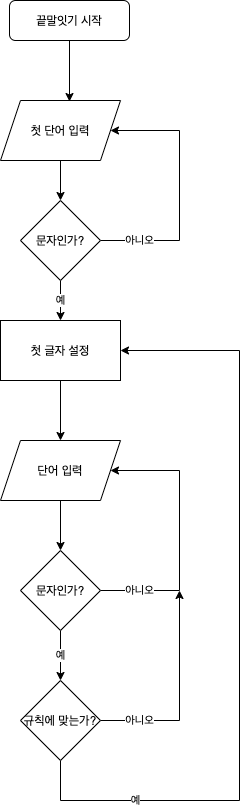

The diagram above was exported from draw.io. Its source (the exported page's mxGraphModel, read from the mxfile embedded in the PNG):
<mxGraphModel dx="946" dy="623" grid="1" gridSize="10" guides="1" tooltips="1" connect="1" arrows="1" fold="1" page="1" pageScale="1" pageWidth="827" pageHeight="1169" math="0" shadow="0">
  <root>
    <mxCell id="WIyWlLk6GJQsqaUBKTNV-0" />
    <mxCell id="WIyWlLk6GJQsqaUBKTNV-1" parent="WIyWlLk6GJQsqaUBKTNV-0" />
    <mxCell id="IiYEw5zkBM-A2O__mtax-2" style="edgeStyle=orthogonalEdgeStyle;rounded=0;orthogonalLoop=1;jettySize=auto;html=1;exitX=0.5;exitY=1;exitDx=0;exitDy=0;entryX=0.575;entryY=0.017;entryDx=0;entryDy=0;entryPerimeter=0;" parent="WIyWlLk6GJQsqaUBKTNV-1" source="WIyWlLk6GJQsqaUBKTNV-3" target="IiYEw5zkBM-A2O__mtax-0" edge="1">
      <mxGeometry relative="1" as="geometry" />
    </mxCell>
    <mxCell id="WIyWlLk6GJQsqaUBKTNV-3" value="끝말잇기 시작" style="rounded=1;whiteSpace=wrap;html=1;fontSize=12;glass=0;strokeWidth=1;shadow=0;" parent="WIyWlLk6GJQsqaUBKTNV-1" vertex="1">
      <mxGeometry x="160" y="80" width="120" height="40" as="geometry" />
    </mxCell>
    <mxCell id="IiYEw5zkBM-A2O__mtax-3" style="edgeStyle=orthogonalEdgeStyle;rounded=0;orthogonalLoop=1;jettySize=auto;html=1;exitX=0.5;exitY=1;exitDx=0;exitDy=0;" parent="WIyWlLk6GJQsqaUBKTNV-1" source="IiYEw5zkBM-A2O__mtax-0" target="IiYEw5zkBM-A2O__mtax-4" edge="1">
      <mxGeometry relative="1" as="geometry">
        <mxPoint x="211" y="280" as="targetPoint" />
      </mxGeometry>
    </mxCell>
    <mxCell id="IiYEw5zkBM-A2O__mtax-0" value="첫 단어 입력" style="shape=parallelogram;perimeter=parallelogramPerimeter;whiteSpace=wrap;html=1;fixedSize=1;" parent="WIyWlLk6GJQsqaUBKTNV-1" vertex="1">
      <mxGeometry x="151" y="180" width="120" height="60" as="geometry" />
    </mxCell>
    <mxCell id="IiYEw5zkBM-A2O__mtax-5" value="예" style="edgeStyle=orthogonalEdgeStyle;rounded=0;orthogonalLoop=1;jettySize=auto;html=1;exitX=0.5;exitY=1;exitDx=0;exitDy=0;" parent="WIyWlLk6GJQsqaUBKTNV-1" source="IiYEw5zkBM-A2O__mtax-4" edge="1">
      <mxGeometry relative="1" as="geometry">
        <mxPoint x="211" y="400" as="targetPoint" />
      </mxGeometry>
    </mxCell>
    <mxCell id="IiYEw5zkBM-A2O__mtax-8" value="아니오" style="edgeStyle=orthogonalEdgeStyle;rounded=0;orthogonalLoop=1;jettySize=auto;html=1;exitX=1;exitY=0.5;exitDx=0;exitDy=0;entryX=1;entryY=0.5;entryDx=0;entryDy=0;" parent="WIyWlLk6GJQsqaUBKTNV-1" source="IiYEw5zkBM-A2O__mtax-4" target="IiYEw5zkBM-A2O__mtax-0" edge="1">
      <mxGeometry x="-0.6977" relative="1" as="geometry">
        <mxPoint x="320" y="210" as="targetPoint" />
        <Array as="points">
          <mxPoint x="330" y="320" />
          <mxPoint x="330" y="210" />
        </Array>
        <mxPoint as="offset" />
      </mxGeometry>
    </mxCell>
    <mxCell id="IiYEw5zkBM-A2O__mtax-4" value="문자인가?" style="rhombus;whiteSpace=wrap;html=1;" parent="WIyWlLk6GJQsqaUBKTNV-1" vertex="1">
      <mxGeometry x="171" y="280" width="80" height="80" as="geometry" />
    </mxCell>
    <mxCell id="IiYEw5zkBM-A2O__mtax-11" style="edgeStyle=orthogonalEdgeStyle;rounded=0;orthogonalLoop=1;jettySize=auto;html=1;exitX=0.5;exitY=1;exitDx=0;exitDy=0;entryX=0.5;entryY=0;entryDx=0;entryDy=0;" parent="WIyWlLk6GJQsqaUBKTNV-1" source="IiYEw5zkBM-A2O__mtax-9" target="IiYEw5zkBM-A2O__mtax-10" edge="1">
      <mxGeometry relative="1" as="geometry" />
    </mxCell>
    <mxCell id="IiYEw5zkBM-A2O__mtax-9" value="단어 입력" style="shape=parallelogram;perimeter=parallelogramPerimeter;whiteSpace=wrap;html=1;fixedSize=1;" parent="WIyWlLk6GJQsqaUBKTNV-1" vertex="1">
      <mxGeometry x="151" y="520" width="120" height="60" as="geometry" />
    </mxCell>
    <mxCell id="IiYEw5zkBM-A2O__mtax-12" value="아니오" style="edgeStyle=orthogonalEdgeStyle;rounded=0;orthogonalLoop=1;jettySize=auto;html=1;exitX=1;exitY=0.5;exitDx=0;exitDy=0;entryX=1;entryY=0.5;entryDx=0;entryDy=0;" parent="WIyWlLk6GJQsqaUBKTNV-1" source="IiYEw5zkBM-A2O__mtax-10" target="IiYEw5zkBM-A2O__mtax-9" edge="1">
      <mxGeometry x="-0.709" relative="1" as="geometry">
        <Array as="points">
          <mxPoint x="330" y="670" />
          <mxPoint x="330" y="550" />
        </Array>
        <mxPoint as="offset" />
      </mxGeometry>
    </mxCell>
    <mxCell id="IiYEw5zkBM-A2O__mtax-13" value="예" style="edgeStyle=orthogonalEdgeStyle;rounded=0;orthogonalLoop=1;jettySize=auto;html=1;exitX=0.5;exitY=1;exitDx=0;exitDy=0;" parent="WIyWlLk6GJQsqaUBKTNV-1" source="IiYEw5zkBM-A2O__mtax-10" edge="1">
      <mxGeometry relative="1" as="geometry">
        <mxPoint x="211" y="760" as="targetPoint" />
      </mxGeometry>
    </mxCell>
    <mxCell id="IiYEw5zkBM-A2O__mtax-10" value="문자인가?" style="rhombus;whiteSpace=wrap;html=1;" parent="WIyWlLk6GJQsqaUBKTNV-1" vertex="1">
      <mxGeometry x="171" y="630" width="80" height="80" as="geometry" />
    </mxCell>
    <mxCell id="IiYEw5zkBM-A2O__mtax-15" value="아니오" style="edgeStyle=orthogonalEdgeStyle;rounded=0;orthogonalLoop=1;jettySize=auto;html=1;exitX=1;exitY=0.5;exitDx=0;exitDy=0;" parent="WIyWlLk6GJQsqaUBKTNV-1" source="IiYEw5zkBM-A2O__mtax-14" edge="1">
      <mxGeometry x="-0.6268" relative="1" as="geometry">
        <mxPoint x="330" y="670" as="targetPoint" />
        <mxPoint as="offset" />
      </mxGeometry>
    </mxCell>
    <mxCell id="IiYEw5zkBM-A2O__mtax-16" value="예" style="edgeStyle=orthogonalEdgeStyle;rounded=0;orthogonalLoop=1;jettySize=auto;html=1;exitX=0.5;exitY=1;exitDx=0;exitDy=0;entryX=1;entryY=0.5;entryDx=0;entryDy=0;" parent="WIyWlLk6GJQsqaUBKTNV-1" source="IiYEw5zkBM-A2O__mtax-14" target="IiYEw5zkBM-A2O__mtax-17" edge="1">
      <mxGeometry x="-0.7086" relative="1" as="geometry">
        <mxPoint x="211" y="890" as="targetPoint" />
        <Array as="points">
          <mxPoint x="211" y="880" />
          <mxPoint x="390" y="880" />
          <mxPoint x="390" y="430" />
        </Array>
        <mxPoint as="offset" />
      </mxGeometry>
    </mxCell>
    <mxCell id="IiYEw5zkBM-A2O__mtax-14" value="규칙에 맞는가?" style="rhombus;whiteSpace=wrap;html=1;" parent="WIyWlLk6GJQsqaUBKTNV-1" vertex="1">
      <mxGeometry x="171" y="760" width="80" height="80" as="geometry" />
    </mxCell>
    <mxCell id="IiYEw5zkBM-A2O__mtax-18" style="edgeStyle=orthogonalEdgeStyle;rounded=0;orthogonalLoop=1;jettySize=auto;html=1;exitX=0.5;exitY=1;exitDx=0;exitDy=0;entryX=0.5;entryY=0;entryDx=0;entryDy=0;" parent="WIyWlLk6GJQsqaUBKTNV-1" source="IiYEw5zkBM-A2O__mtax-17" target="IiYEw5zkBM-A2O__mtax-9" edge="1">
      <mxGeometry relative="1" as="geometry" />
    </mxCell>
    <mxCell id="IiYEw5zkBM-A2O__mtax-17" value="첫 글자 설정" style="rounded=0;whiteSpace=wrap;html=1;" parent="WIyWlLk6GJQsqaUBKTNV-1" vertex="1">
      <mxGeometry x="151" y="400" width="120" height="60" as="geometry" />
    </mxCell>
  </root>
</mxGraphModel>